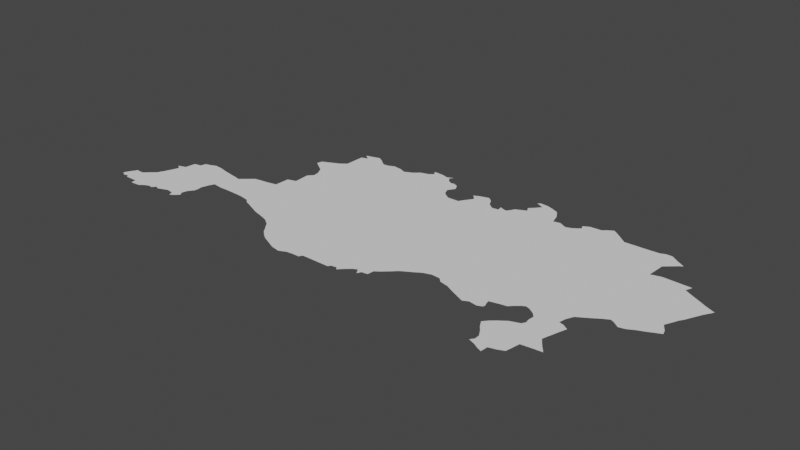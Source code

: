 # Source: antalya.blend  (saved by Blender 3.6.14; exported with 4.5.12 LTS)
import bpy
from mathutils import Matrix  # noqa: F401  (used for matrix-valued properties, if any)

bpy.ops.wm.read_factory_settings(use_empty=True)
scene = bpy.context.scene
scene.name = 'Scene'

# ---- collections
col_collection = bpy.data.collections.new('Collection'); scene.collection.children.link(col_collection)

# ---- node groups
ng_auto_smooth = bpy.data.node_groups.new('Auto Smooth', 'GeometryNodeTree')
_s = ng_auto_smooth.interface.new_socket(name='Geometry', in_out='OUTPUT', socket_type='NodeSocketGeometry')
_s = ng_auto_smooth.interface.new_socket(name='Geometry', in_out='INPUT', socket_type='NodeSocketGeometry')
_s = ng_auto_smooth.interface.new_socket(name='Angle', in_out='INPUT', socket_type='NodeSocketFloat')
_s.subtype = 'ANGLE'
_s.min_value = 0.0
_s.max_value = 3.142
ng_auto_smooth.is_modifier = True
_N = ng_auto_smooth.nodes; _L = ng_auto_smooth.links
n0 = _N.new('NodeGroupOutput'); n0.name = 'Group Output'; n0.location = (480, -100)
n1 = _N.new('NodeGroupInput'); n1.name = 'Group Input'; n1.location = (-420, -300)
n2 = _N.new('NodeGroupInput'); n2.name = 'Group Input.001'; n2.location = (-60, -100)
n3 = _N.new('GeometryNodeSetShadeSmooth'); n3.name = 'Set Shade Smooth'; n3.location = (120, -100)
n3.domain = 'EDGE'
n4 = _N.new('GeometryNodeSetShadeSmooth'); n4.name = 'Set Shade Smooth.001'; n4.location = (300, -100)
n5 = _N.new('GeometryNodeInputMeshEdgeAngle'); n5.name = 'Edge Angle'; n5.location = (-420, -220)
n6 = _N.new('GeometryNodeInputEdgeSmooth'); n6.name = 'Is Edge Smooth'; n6.location = (-60, -160)
n7 = _N.new('GeometryNodeInputShadeSmooth'); n7.name = 'Is Face Smooth'; n7.location = (-240, -340)
n8 = _N.new('FunctionNodeBooleanMath'); n8.name = 'Boolean Math'; n8.location = (-60, -220)
n9 = _N.new('FunctionNodeCompare'); n9.name = 'Compare'; n9.location = (-240, -180)
n9.operation = 'LESS_EQUAL'
_L.new(n5.outputs[0], n9.inputs[0])
_L.new(n4.outputs[0], n0.inputs[0])
_L.new(n1.outputs[1], n9.inputs[1])
_L.new(n9.outputs[0], n8.inputs[0])
_L.new(n7.outputs[0], n8.inputs[1])
_L.new(n2.outputs[0], n3.inputs[0])
_L.new(n6.outputs[0], n3.inputs[1])
_L.new(n3.outputs[0], n4.inputs[0])
_L.new(n8.outputs[0], n3.inputs[2])
n0.is_active_output = True

# ---- world
world_world = bpy.data.worlds.new('World'); scene.world = world_world
world_world.use_nodes = True; world_world.node_tree.nodes.clear()
_N = world_world.node_tree.nodes; _L = world_world.node_tree.links
n0 = _N.new('ShaderNodeOutputWorld'); n0.name = 'World Output'; n0.location = (300, 300)
n1 = _N.new('ShaderNodeBackground'); n1.name = 'Background'; n1.location = (10, 300)
n1.inputs[0].default_value = (0.05088, 0.05088, 0.05088, 1.0)
_L.new(n1.outputs[0], n0.inputs[0])
n0.is_active_output = True
world_world.color = (0.05088, 0.05088, 0.05088)
world_world.use_sun_shadow = False
world_world.sun_shadow_jitter_overblur = 0.0

# ---- meshes
me_mesh_002 = bpy.data.meshes.new('Mesh.002')
me_mesh_002.from_pydata([(29.28, 36.28, 1.609e-08), (29.32, 36.37, -7.451e-08), (29.35, 36.24, -2.451e-08), (29.41, 36.26, -1.255e-07), (29.44, 36.22, -1.02e-07), (29.36, 36.43, -1.005e-07), (29.38, 36.47, -4.561e-09), (29.42, 36.46, -8.432e-08), (29.38, 36.47, -2.709e-08), (29.38, 36.48, -8.651e-08), (29.65, 36.14, -7.915e-08), (29.64, 36.22, -1.013e-07), (29.66, 36.6, -1.016e-07), (29.5, 36.46, -1.845e-07), (29.59, 36.54, 1.955e-07), (29.71, 36.7, -1.794e-07), (29.8, 36.15, -4.153e-08), (29.87, 36.2, -8.061e-08), (29.94, 36.23, -3.112e-07), (29.75, 36.8, -9.222e-08), (29.72, 36.96, 2.481e-06), (29.79, 36.91, -2.433e-07), (29.84, 37.0, -1.058e-08), (29.86, 37.16, -1.162e-07), (29.97, 37.18, 4.1e-08), (30.0, 36.22, -2.904e-07), (30.05, 36.28, -1.019e-07), (30.1, 36.25, 4.203e-07), (30.18, 36.28, -1.135e-07), (30.4, 37.28, -1.006e-07), (29.99, 37.26, -2.143e-07), (30.06, 37.28, -1.622e-07), (30.16, 37.32, -7.978e-08), (30.26, 36.31, -8.904e-08), (30.37, 36.29, -9.552e-08), (30.4, 36.22, 3.157e-07), (30.46, 36.26, -8.795e-08), (30.48, 36.38, -4.701e-07), (30.5, 36.46, -1.003e-07), (30.28, 37.31, -5.439e-08), (30.52, 36.32, 2.429e-06), (30.56, 36.54, -7.37e-09), (30.57, 36.6, 1.035e-06), (30.56, 36.68, -2.961e-07), (30.59, 36.78, -6.968e-08), (30.63, 36.87, 1.686e-07), (30.56, 37.25, -4.918e-08), (30.68, 37.23, 6.575e-08), (30.76, 37.21, -9.786e-08), (30.76, 36.85, -8.798e-08), (30.94, 36.85, -8.993e-08), (30.82, 37.26, 1.019e-07), (30.89, 37.32, -1.896e-07), (30.95, 37.37, -1.027e-07), (31.21, 36.84, 3.252e-08), (31.06, 37.39, 9.96e-10), (31.42, 36.76, -9.977e-08), (31.16, 37.4, -1.008e-07), (31.52, 36.72, -7.739e-08), (31.32, 37.43, 2.621e-08), (31.33, 37.66, -1.916e-07), (31.46, 37.7, -7.07e-08), (31.46, 37.77, -9.267e-08), (31.45, 37.94, -1.209e-07), (31.52, 38.02, -3.329e-08), (31.25, 38.37, -1.975e-07), (31.35, 38.3, -3.848e-08), (31.45, 38.23, -5.95e-08), (31.53, 38.57, -1.043e-07), (31.27, 38.45, -3.253e-08), (31.4, 38.51, -2.19e-07), (31.64, 36.67, -9.785e-08), (31.73, 36.63, -1.031e-07), (31.51, 38.11, -4.629e-08), (31.72, 38.56, -1e-07), (31.62, 38.64, 2.124e-07), (31.63, 38.95, -2.527e-07), (31.62, 39.05, -3.333e-08), (31.62, 39.05, -1.038e-07), (31.64, 39.05, 2.591e-06), (31.68, 39.02, -1.241e-07), (31.72, 39.07, -1.29e-07), (31.73, 38.98, -3.062e-07), (31.84, 36.6, -9.815e-08), (31.94, 36.57, -1.329e-07), (33.05, 37.21, -8.707e-08), (31.86, 39.11, -1.243e-08), (31.94, 39.06, -8.072e-08), (32.0, 39.01, -1.28e-07), (32.21, 36.35, -7.637e-08), (32.21, 36.35, -1.046e-07), (32.02, 36.54, -1.602e-07), (32.12, 36.47, 4.303e-08), (32.17, 36.4, -5.608e-08), (32.06, 38.97, -6.243e-08), (32.14, 38.98, -1.102e-07), (32.23, 39.02, 3.253e-07), (32.25, 36.29, -8.535e-08), (32.33, 36.22, -8.49e-08), (32.4, 36.17, -8.26e-08), (32.51, 36.12, -1.926e-07), (32.37, 39.0, 4.85e-07), (32.46, 38.96, -5.884e-07), (32.64, 36.06, -2.69e-08), (32.78, 36.03, 4.863e-08), (32.59, 39.02, -1.404e-07), (32.67, 39.09, -9.995e-08), (32.8, 39.13, -6.594e-08), (31.37, 36.81, 1.255e-07), (32.89, 36.08, 3.151e-08), (33.0, 36.09, -1.069e-07), (32.86, 39.18, -1.043e-07), (32.82, 39.25, 1.082e-07), (32.98, 39.24, -6.649e-08), (33.09, 36.09, 3.494e-10), (33.12, 36.14, -9.745e-08), (33.24, 39.09, -1.019e-07), (33.12, 39.21, -3.443e-07), (33.17, 39.13, 4.315e-07), (33.29, 39.1, -1.621e-08), (33.07, 39.21, -2.121e-07), (33.17, 39.26, 6.449e-06), (33.43, 36.14, -1.063e-07), (33.55, 36.14, 1.062e-07), (33.5, 38.68, -5.988e-08), (33.34, 38.87, -4.217e-07), (33.38, 38.77, 2.122e-07), (33.44, 38.72, -2.798e-07), (33.36, 39.07, -2.817e-07), (33.41, 38.98, 6.524e-08), (33.58, 36.18, -1.188e-07), (33.66, 36.19, -9.9e-08), (33.69, 36.15, 4.808e-07), (33.77, 36.23, -7.127e-08), (33.68, 38.68, 3.068e-08), (33.73, 38.76, -5.096e-08), (33.78, 38.83, 1.206e-07), (33.79, 38.91, -9.445e-08), (33.74, 38.96, 2.676e-07), (33.82, 39.0, -1.401e-07), (33.84, 36.29, 9.949e-08), (33.9, 36.32, -1.961e-07), (33.95, 36.24, 1.845e-06), (33.98, 36.3, 3.196e-08), (34.07, 36.31, 3.273e-07), (33.81, 38.88, -1.053e-07), (34.08, 38.88, -8.981e-08), (33.96, 39.04, 1.617e-07), (34.03, 38.98, -8.475e-08), (34.08, 36.41, -6.454e-08), (34.15, 36.46, -4.552e-08), (34.25, 36.55, -1.223e-07), (34.31, 36.61, -3.72e-08), (34.17, 38.81, -1.271e-07), (34.27, 38.82, -8.177e-08), (34.26, 38.9, 1.086e-07), (34.26, 38.9, 1.719e-07), (34.3, 38.88, -6.532e-08), (34.37, 36.65, -7.366e-08), (34.46, 36.7, -8.616e-08), (34.57, 36.77, -5.737e-08), (34.37, 38.86, -3.412e-07), (34.41, 38.91, -7.304e-08), (34.44, 38.97, -1.047e-07), (34.52, 39.01, -8.422e-08), (34.56, 39.12, -2.091e-08), (34.69, 36.81, -5.197e-08), (34.82, 36.8, 9.376e-08), (34.85, 38.06, -9.59e-08), (34.6, 39.05, -2.095e-07), (34.62, 39.18, -1.037e-07), (34.65, 39.3, 6.598e-07), (34.58, 39.33, -5.861e-08), (34.58, 39.33, -8.069e-08), (34.62, 39.36, -3.59e-07), (34.7, 39.27, -2.504e-07), (34.74, 39.35, -9.214e-08), (34.83, 39.32, -9.31e-08), (34.88, 36.74, -1.544e-07), (35.01, 36.71, -7.795e-08), (35.01, 39.15, -8.537e-08), (35.05, 39.0, -2.053e-07), (35.15, 39.02, -2.537e-08), (34.94, 39.27, -3.811e-07), (35.26, 36.59, -8.917e-08), (35.13, 36.65, -9.554e-08), (35.27, 38.96, -1.908e-07), (35.35, 38.99, -3.564e-08), (35.35, 36.54, -5.098e-08), (35.35, 36.55, 9.914e-08), (35.43, 36.59, -1.64e-07), (35.55, 36.57, 2.953e-07), (35.61, 36.69, 3.102e-07), (35.6, 36.74, -5.979e-08), (35.41, 39.03, -1.263e-07), (35.43, 39.13, 5.48e-07), (35.46, 39.07, -2.724e-07), (35.52, 39.18, 1.47e-08), (35.8, 36.32, 3.46e-07), (35.62, 36.6, 1.302e-07), (35.63, 36.63, 1.715e-06), (35.64, 36.69, 1.813e-06), (35.65, 36.69, 1.465e-07), (35.65, 36.69, -5e-08), (35.65, 36.69, -3.333e-08), (35.73, 36.77, 3.197e-09), (36.09, 38.29, -9.778e-08), (35.84, 36.79, -2.476e-07), (35.69, 39.19, -1.491e-07), (35.75, 39.24, -1.969e-08), (35.83, 39.29, 1.365e-06), (35.92, 35.93, 6.517e-08), (36.02, 35.89, 2.148e-07), (35.96, 35.98, -1.185e-07), (35.96, 36.06, -7.329e-08), (36.17, 35.93, -9.759e-08), (36.09, 35.85, -7.826e-08), (35.86, 36.39, -1.869e-07), (35.85, 36.23, -1e-07), (35.91, 36.15, -1.659e-07), (35.93, 36.45, -9.245e-08), (36.04, 36.53, -1.18e-07), (35.9, 36.85, 9.284e-08), (35.96, 36.9, -9.39e-08), (36.01, 36.93, -3.056e-07), (36.07, 36.91, -8.684e-08), (36.64, 38.97, -1e-07), (36.04, 39.13, -7.802e-08), (36.09, 39.09, -1.009e-07), (35.9, 39.24, -6.793e-08), (35.98, 39.18, -6.669e-08), (36.16, 35.82, 1.119e-07), (36.28, 35.96, -1.225e-07), (36.37, 36.0, -3.105e-07), (36.18, 36.58, -4.352e-07), (36.16, 36.85, -3.796e-08), (36.2, 36.7, -3.724e-08), (36.21, 36.63, -2.75e-08), (36.21, 36.79, -1.118e-07), (36.76, 38.54, -1.09e-07), (36.44, 39.1, 1.079e-07), (36.41, 36.21, -1.101e-07), (36.58, 36.23, -4.83e-08), (36.63, 36.33, -1.104e-07), (36.58, 36.4, -8.823e-08), (36.54, 36.46, -3.029e-07), (36.58, 36.59, -1.014e-07), (36.57, 36.86, -7.862e-08), (36.61, 36.69, -1.099e-07), (36.52, 36.98, -9.743e-08), (36.5, 36.88, 7.879e-09), (36.57, 37.09, 2.132e-07), (36.6, 39.11, -1.699e-07), (36.7, 36.24, -1.017e-07), (36.68, 36.27, -4.727e-08), (36.71, 36.24, -2.428e-08), (36.65, 36.81, 2.087e-07), (36.67, 37.15, -5.845e-08), (36.75, 37.2, -5.93e-08), (36.84, 37.26, 1.817e-07), (36.91, 38.58, -1e-07), (36.78, 38.82, -5.259e-08), (36.86, 38.89, -5.782e-08), (36.67, 39.14, -5.69e-08), (36.76, 39.14, -4.236e-08), (36.86, 39.07, -6.782e-08), (36.93, 37.31, -4.183e-07), (36.99, 37.28, -1.012e-07), (37.07, 37.22, 2.057e-07), (36.96, 39.01, -2.953e-06), (36.95, 38.97, -1.432e-07), (36.99, 38.99, -2.01e-07), (36.99, 38.99, -5e-08), (36.99, 38.99, -3.333e-08), (37.16, 37.24, 3.865e-08), (37.27, 37.3, -8.965e-08), (37.37, 37.34, -9.193e-08), (37.32, 38.57, 2.027e-07), (37.28, 38.47, -1.171e-07), (37.41, 38.4, -4.525e-08), (37.43, 37.37, -6.387e-08), (37.45, 37.6, -4.579e-07), (37.54, 37.42, -1.335e-07), (37.52, 37.49, -3.085e-08), (37.5, 37.7, 2.314e-07), (37.54, 37.79, -4.328e-08), (37.58, 37.85, -8.639e-08), (37.63, 37.95, 3.37e-08), (37.51, 38.35, -1.977e-08), (37.62, 38.29, -5.82e-08), (37.67, 38.03, -6.614e-10), (37.75, 38.17, -2.444e-07), (37.7, 38.09, -1.209e-07), (37.75, 38.23, -1.885e-07), (37.78, 38.22, -7.608e-08), (37.78, 38.22, -3.333e-08), (32.8, 39.26, 1.061e-07)], [(294, 295), (172, 173), (155, 156), (6, 8), (192, 201), (253, 255), (8, 9), (112, 296), (271, 272), (89, 90), (77, 78), (272, 273), (78, 79), (188, 189), (201, 202), (202, 203), (203, 204)], [(3, 0, 1), (3, 2, 0), (5, 3, 1), (6, 3, 5), (7, 3, 6), (11, 4, 3), (12, 11, 3), (12, 10, 11), (13, 14, 3), (12, 3, 14), (17, 16, 12), (26, 12, 15), (21, 26, 19), (23, 26, 22), (24, 26, 23), (32, 26, 31), (39, 26, 32), (38, 37, 34), (44, 38, 29), (45, 44, 29), (49, 45, 29), (47, 49, 46), (52, 49, 51), (53, 50, 49), (57, 50, 53), (108, 54, 57), (57, 56, 108), (57, 58, 56), (61, 85, 60), (68, 67, 66), (69, 68, 65), (69, 70, 68), (71, 58, 57), (85, 61, 62), (64, 62, 63), (74, 64, 73), (74, 62, 64), (74, 85, 62), (74, 75, 76), (81, 80, 79), (85, 83, 57), (85, 84, 83), (86, 82, 81), (92, 91, 85), (96, 85, 95), (100, 99, 85), (101, 85, 96), (102, 85, 101), (103, 100, 85), (105, 106, 85), (107, 85, 106), (111, 85, 107), (113, 111, 112), (116, 85, 111), (118, 111, 117), (118, 116, 111), (120, 111, 113), (117, 111, 120), (124, 85, 127), (129, 125, 116), (85, 131, 130), (132, 131, 85), (134, 85, 124), (136, 85, 135), (85, 140, 133), (141, 143, 142), (85, 144, 143), (85, 143, 141), (146, 137, 139), (147, 146, 139), (85, 150, 149), (85, 152, 151), (153, 85, 146), (168, 85, 153), (157, 154, 156), (159, 158, 85), (85, 160, 159), (161, 154, 157), (168, 154, 161), (168, 161, 162), (163, 168, 162), (164, 168, 163), (168, 166, 85), (168, 167, 166), (177, 169, 165), (177, 168, 169), (175, 177, 170), (175, 171, 176), (177, 175, 176), (181, 168, 180), (183, 180, 177), (168, 184, 185), (186, 206, 182), (184, 190, 189), (190, 184, 168), (168, 191, 190), (194, 206, 187), (206, 196, 195), (241, 218, 198), (199, 191, 168), (192, 200, 168), (206, 205, 193), (206, 207, 205), (208, 206, 197), (210, 206, 209), (214, 215, 213), (215, 212, 213), (241, 219, 218), (241, 220, 221), (227, 206, 230), (229, 206, 210), (234, 241, 221), (206, 238, 235), (241, 234, 237), (238, 241, 236), (239, 206, 226), (240, 226, 228), (244, 243, 241), (246, 241, 238), (245, 241, 246), (250, 247, 238), (248, 246, 238), (249, 238, 206), (249, 250, 238), (254, 253, 242), (256, 248, 247), (206, 257, 251), (206, 258, 257), (267, 206, 239), (239, 226, 261), (226, 262, 261), (263, 226, 252), (265, 226, 264), (267, 266, 206), (274, 268, 267), (267, 275, 274), (276, 275, 267), (278, 267, 260), (277, 278, 260), (279, 267, 278), (267, 280, 276), (288, 267, 279), (293, 292, 267), (293, 267, 289), (245, 244, 241), (271, 270, 269), (294, 291, 293), (13, 3, 7), (12, 16, 10), (12, 18, 17), (26, 18, 12), (19, 26, 15), (20, 22, 21), (22, 26, 21), (26, 25, 18), (26, 28, 27), (38, 28, 26), (29, 38, 26), (30, 26, 24), (30, 31, 26), (38, 33, 28), (34, 36, 35), (38, 34, 33), (39, 29, 26), (37, 36, 34), (37, 40, 36), (42, 41, 38), (38, 43, 42), (38, 44, 43), (46, 49, 29), (47, 48, 49), (48, 51, 49), (52, 53, 49), (57, 54, 50), (55, 57, 53), (60, 85, 59), (85, 57, 59), (68, 66, 65), (57, 72, 71), (67, 74, 73), (74, 67, 68), (68, 75, 74), (76, 82, 74), (81, 82, 80), (85, 91, 84), (57, 83, 72), (86, 74, 82), (87, 74, 86), (87, 88, 74), (85, 93, 92), (85, 90, 93), (85, 97, 90), (94, 85, 74), (88, 94, 74), (94, 95, 85), (85, 98, 97), (85, 99, 98), (85, 104, 103), (102, 105, 85), (85, 109, 104), (115, 109, 85), (115, 110, 109), (110, 115, 114), (85, 122, 115), (120, 121, 117), (123, 122, 85), (116, 125, 85), (126, 85, 125), (126, 127, 85), (128, 116, 119), (128, 129, 116), (85, 130, 123), (85, 133, 132), (134, 135, 85), (139, 137, 138), (85, 141, 140), (136, 145, 85), (146, 85, 145), (146, 145, 137), (148, 146, 147), (149, 144, 85), (85, 151, 150), (154, 168, 153), (85, 158, 152), (85, 166, 160), (164, 169, 168), (170, 177, 165), (174, 171, 173), (174, 176, 171), (168, 178, 167), (168, 179, 178), (180, 168, 177), (181, 206, 168), (182, 206, 181), (168, 185, 179), (186, 187, 206), (194, 196, 206), (195, 197, 206), (200, 199, 168), (193, 192, 168), (206, 193, 168), (208, 209, 206), (213, 212, 211), (241, 215, 214), (215, 216, 212), (198, 217, 241), (241, 214, 219), (217, 220, 241), (206, 222, 207), (223, 222, 206), (206, 224, 223), (206, 225, 224), (228, 226, 206), (227, 228, 206), (230, 206, 229), (215, 231, 216), (215, 233, 232), (237, 236, 241), (206, 235, 225), (215, 241, 233), (243, 242, 241), (243, 254, 242), (247, 248, 238), (251, 249, 206), (240, 252, 226), (206, 259, 258), (260, 267, 239), (263, 264, 226), (206, 266, 259), (269, 226, 265), (226, 270, 262), (226, 269, 270), (282, 280, 267), (281, 283, 267), (283, 282, 267), (284, 281, 267), (267, 285, 284), (286, 285, 267), (267, 287, 286), (288, 289, 267), (267, 290, 287), (292, 290, 267), (293, 291, 292)])
me_mesh_002.update()

# ---- objects
ob_mycurve = bpy.data.objects.new('myCurve', me_mesh_002)

# ---- transforms, parenting, visibility, modifiers, constraints
ob_mycurve.location = (0.0, 0.0, 0.0)
_m = ob_mycurve.modifiers.new('Auto Smooth', 'NODES')
_m.node_group = ng_auto_smooth
_gi = [s.identifier for s in ng_auto_smooth.interface.items_tree if s.item_type == 'SOCKET' and s.in_out == 'INPUT']
_m[_gi[1]] = 3.142  # Angle

# ---- collection membership
scene.collection.objects.link(ob_mycurve)

# ---- scene / render settings (as saved in the file)
scene.frame_start = 1; scene.frame_end = 250; scene.frame_set(1)
scene.render.engine = 'BLENDER_EEVEE_NEXT'
scene.cycles.sampling_pattern = 'TABULATED_SOBOL'
scene.cycles.use_light_tree = False
scene.view_settings.view_transform = 'Filmic'
bpy.context.view_layer.update()

# ---- added for rendering (the .blend has no active camera and no usable light): camera, sun
cam_auto = bpy.data.cameras.new('AutoCamera')
cam_auto.lens = 50.0
cam_auto.sensor_width = 36.0
cam_auto.clip_end = 1000.0
ob_auto_camera = bpy.data.objects.new('AutoCamera', cam_auto)
scene.collection.objects.link(ob_auto_camera)
ob_auto_camera.location = (42.0476, 27.3647, 6.81746)
ob_auto_camera.rotation_euler = (1.09748, -7.21219e-08, 0.694738)
scene.camera = ob_auto_camera
light_auto_sun = bpy.data.lights.new('AutoSun', 'SUN')
light_auto_sun.energy = 3.0
light_auto_sun.angle = 0.0523599
ob_auto_sun = bpy.data.objects.new('AutoSun', light_auto_sun)
scene.collection.objects.link(ob_auto_sun)
ob_auto_sun.rotation_euler = (0.872665, 0.174533, 0.523599)
bpy.context.view_layer.update()
